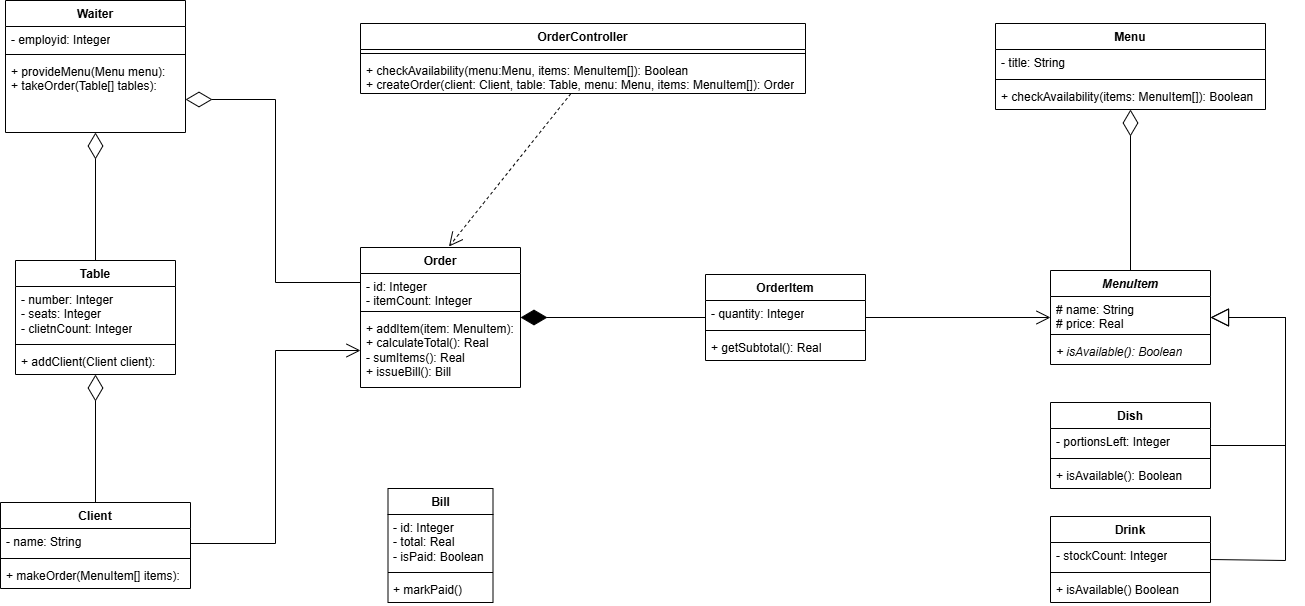

The diagram above was exported from draw.io. Its source (the exported page's mxGraphModel, read from the mxfile embedded in the PNG):
<mxGraphModel dx="1345" dy="1003" grid="1" gridSize="10" guides="1" tooltips="1" connect="1" arrows="1" fold="1" page="1" pageScale="1" pageWidth="850" pageHeight="1100" math="0" shadow="0">
  <root>
    <mxCell id="0" />
    <mxCell id="1" parent="0" />
    <mxCell id="yOu0olEmth1klt2nDaRT-1" parent="1" style="swimlane;fontStyle=1;align=center;verticalAlign=top;childLayout=stackLayout;horizontal=1;startSize=26;horizontalStack=0;resizeParent=1;resizeParentMax=0;resizeLast=0;collapsible=1;marginBottom=0;whiteSpace=wrap;html=1;" value="Waiter" vertex="1">
      <mxGeometry height="132" width="180" x="70" y="30" as="geometry" />
    </mxCell>
    <mxCell id="yOu0olEmth1klt2nDaRT-2" parent="yOu0olEmth1klt2nDaRT-1" style="text;strokeColor=none;fillColor=none;align=left;verticalAlign=top;spacingLeft=4;spacingRight=4;overflow=hidden;rotatable=0;points=[[0,0.5],[1,0.5]];portConstraint=eastwest;whiteSpace=wrap;html=1;" value="- employid: Integer" vertex="1">
      <mxGeometry height="24" width="180" y="26" as="geometry" />
    </mxCell>
    <mxCell id="yOu0olEmth1klt2nDaRT-3" parent="yOu0olEmth1klt2nDaRT-1" style="line;strokeWidth=1;fillColor=none;align=left;verticalAlign=middle;spacingTop=-1;spacingLeft=3;spacingRight=3;rotatable=0;labelPosition=right;points=[];portConstraint=eastwest;strokeColor=inherit;labelPerimeter=1;" value="" vertex="1">
      <mxGeometry height="8" width="180" y="50" as="geometry" />
    </mxCell>
    <mxCell id="yOu0olEmth1klt2nDaRT-4" parent="yOu0olEmth1klt2nDaRT-1" style="text;strokeColor=none;fillColor=none;align=left;verticalAlign=top;spacingLeft=4;spacingRight=4;overflow=hidden;rotatable=0;points=[[0,0.5],[1,0.5]];portConstraint=eastwest;whiteSpace=wrap;html=1;" value="+ provideMenu(Menu menu):&lt;div&gt;+ takeOrder(Table[] tables):&lt;/div&gt;" vertex="1">
      <mxGeometry height="74" width="180" y="58" as="geometry" />
    </mxCell>
    <mxCell id="yOu0olEmth1klt2nDaRT-5" parent="1" style="swimlane;fontStyle=1;align=center;verticalAlign=top;childLayout=stackLayout;horizontal=1;startSize=26;horizontalStack=0;resizeParent=1;resizeParentMax=0;resizeLast=0;collapsible=1;marginBottom=0;whiteSpace=wrap;html=1;" value="Bill" vertex="1">
      <mxGeometry height="114" width="105" x="452.5" y="518" as="geometry" />
    </mxCell>
    <mxCell id="yOu0olEmth1klt2nDaRT-6" parent="yOu0olEmth1klt2nDaRT-5" style="text;strokeColor=none;fillColor=none;align=left;verticalAlign=top;spacingLeft=4;spacingRight=4;overflow=hidden;rotatable=0;points=[[0,0.5],[1,0.5]];portConstraint=eastwest;whiteSpace=wrap;html=1;" value="- id: Integer&lt;div&gt;- total: Real&lt;/div&gt;&lt;div&gt;- isPaid: Boolean&lt;/div&gt;" vertex="1">
      <mxGeometry height="54" width="105" y="26" as="geometry" />
    </mxCell>
    <mxCell id="yOu0olEmth1klt2nDaRT-7" parent="yOu0olEmth1klt2nDaRT-5" style="line;strokeWidth=1;fillColor=none;align=left;verticalAlign=middle;spacingTop=-1;spacingLeft=3;spacingRight=3;rotatable=0;labelPosition=right;points=[];portConstraint=eastwest;strokeColor=inherit;labelPerimeter=1;" value="" vertex="1">
      <mxGeometry height="8" width="105" y="80" as="geometry" />
    </mxCell>
    <mxCell id="yOu0olEmth1klt2nDaRT-8" parent="yOu0olEmth1klt2nDaRT-5" style="text;strokeColor=none;fillColor=none;align=left;verticalAlign=top;spacingLeft=4;spacingRight=4;overflow=hidden;rotatable=0;points=[[0,0.5],[1,0.5]];portConstraint=eastwest;whiteSpace=wrap;html=1;" value="+ markPaid()" vertex="1">
      <mxGeometry height="26" width="105" y="88" as="geometry" />
    </mxCell>
    <mxCell id="yOu0olEmth1klt2nDaRT-9" parent="1" style="swimlane;fontStyle=1;align=center;verticalAlign=top;childLayout=stackLayout;horizontal=1;startSize=26;horizontalStack=0;resizeParent=1;resizeParentMax=0;resizeLast=0;collapsible=1;marginBottom=0;whiteSpace=wrap;html=1;" value="Order" vertex="1">
      <mxGeometry height="140" width="160" x="425" y="277" as="geometry" />
    </mxCell>
    <mxCell id="yOu0olEmth1klt2nDaRT-10" parent="yOu0olEmth1klt2nDaRT-9" style="text;strokeColor=none;fillColor=none;align=left;verticalAlign=top;spacingLeft=4;spacingRight=4;overflow=hidden;rotatable=0;points=[[0,0.5],[1,0.5]];portConstraint=eastwest;whiteSpace=wrap;html=1;" value="- id: Integer&lt;div&gt;- itemCount: Integer&lt;/div&gt;" vertex="1">
      <mxGeometry height="34" width="160" y="26" as="geometry" />
    </mxCell>
    <mxCell id="yOu0olEmth1klt2nDaRT-11" parent="yOu0olEmth1klt2nDaRT-9" style="line;strokeWidth=1;fillColor=none;align=left;verticalAlign=middle;spacingTop=-1;spacingLeft=3;spacingRight=3;rotatable=0;labelPosition=right;points=[];portConstraint=eastwest;strokeColor=inherit;labelPerimeter=1;" value="" vertex="1">
      <mxGeometry height="8" width="160" y="60" as="geometry" />
    </mxCell>
    <mxCell id="yOu0olEmth1klt2nDaRT-12" parent="yOu0olEmth1klt2nDaRT-9" style="text;strokeColor=none;fillColor=none;align=left;verticalAlign=top;spacingLeft=4;spacingRight=4;overflow=hidden;rotatable=0;points=[[0,0.5],[1,0.5]];portConstraint=eastwest;whiteSpace=wrap;html=1;" value="+ addItem(item: MenuItem):&lt;div&gt;+ calculateTotal(): Real&lt;/div&gt;&lt;div&gt;- sumItems(): Real&lt;/div&gt;&lt;div&gt;+ issueBill(): Bill&lt;/div&gt;&lt;div&gt;&lt;br&gt;&lt;/div&gt;" vertex="1">
      <mxGeometry height="72" width="160" y="68" as="geometry" />
    </mxCell>
    <mxCell id="yOu0olEmth1klt2nDaRT-13" parent="1" style="swimlane;fontStyle=1;align=center;verticalAlign=top;childLayout=stackLayout;horizontal=1;startSize=26;horizontalStack=0;resizeParent=1;resizeParentMax=0;resizeLast=0;collapsible=1;marginBottom=0;whiteSpace=wrap;html=1;" value="Client" vertex="1">
      <mxGeometry height="86" width="190" x="65" y="532" as="geometry" />
    </mxCell>
    <mxCell id="yOu0olEmth1klt2nDaRT-14" parent="yOu0olEmth1klt2nDaRT-13" style="text;strokeColor=none;fillColor=none;align=left;verticalAlign=top;spacingLeft=4;spacingRight=4;overflow=hidden;rotatable=0;points=[[0,0.5],[1,0.5]];portConstraint=eastwest;whiteSpace=wrap;html=1;" value="- name: String" vertex="1">
      <mxGeometry height="26" width="190" y="26" as="geometry" />
    </mxCell>
    <mxCell id="yOu0olEmth1klt2nDaRT-15" parent="yOu0olEmth1klt2nDaRT-13" style="line;strokeWidth=1;fillColor=none;align=left;verticalAlign=middle;spacingTop=-1;spacingLeft=3;spacingRight=3;rotatable=0;labelPosition=right;points=[];portConstraint=eastwest;strokeColor=inherit;labelPerimeter=1;" value="" vertex="1">
      <mxGeometry height="8" width="190" y="52" as="geometry" />
    </mxCell>
    <mxCell id="yOu0olEmth1klt2nDaRT-16" parent="yOu0olEmth1klt2nDaRT-13" style="text;strokeColor=none;fillColor=none;align=left;verticalAlign=top;spacingLeft=4;spacingRight=4;overflow=hidden;rotatable=0;points=[[0,0.5],[1,0.5]];portConstraint=eastwest;whiteSpace=wrap;html=1;" value="+ makeOrder(MenuItem[] items):&lt;div&gt;&lt;br&gt;&lt;/div&gt;" vertex="1">
      <mxGeometry height="26" width="190" y="60" as="geometry" />
    </mxCell>
    <mxCell id="yOu0olEmth1klt2nDaRT-17" parent="1" style="swimlane;fontStyle=1;align=center;verticalAlign=top;childLayout=stackLayout;horizontal=1;startSize=26;horizontalStack=0;resizeParent=1;resizeParentMax=0;resizeLast=0;collapsible=1;marginBottom=0;whiteSpace=wrap;html=1;" value="Table" vertex="1">
      <mxGeometry height="114" width="160" x="80" y="290" as="geometry" />
    </mxCell>
    <mxCell id="yOu0olEmth1klt2nDaRT-18" parent="yOu0olEmth1klt2nDaRT-17" style="text;strokeColor=none;fillColor=none;align=left;verticalAlign=top;spacingLeft=4;spacingRight=4;overflow=hidden;rotatable=0;points=[[0,0.5],[1,0.5]];portConstraint=eastwest;whiteSpace=wrap;html=1;" value="- number: Integer&lt;div&gt;- seats: Integer&lt;/div&gt;&lt;div&gt;- clietnCount: Integer&lt;/div&gt;" vertex="1">
      <mxGeometry height="54" width="160" y="26" as="geometry" />
    </mxCell>
    <mxCell id="yOu0olEmth1klt2nDaRT-19" parent="yOu0olEmth1klt2nDaRT-17" style="line;strokeWidth=1;fillColor=none;align=left;verticalAlign=middle;spacingTop=-1;spacingLeft=3;spacingRight=3;rotatable=0;labelPosition=right;points=[];portConstraint=eastwest;strokeColor=inherit;labelPerimeter=1;" value="" vertex="1">
      <mxGeometry height="8" width="160" y="80" as="geometry" />
    </mxCell>
    <mxCell id="yOu0olEmth1klt2nDaRT-20" parent="yOu0olEmth1klt2nDaRT-17" style="text;strokeColor=none;fillColor=none;align=left;verticalAlign=top;spacingLeft=4;spacingRight=4;overflow=hidden;rotatable=0;points=[[0,0.5],[1,0.5]];portConstraint=eastwest;whiteSpace=wrap;html=1;" value="+ addClient(Client client):" vertex="1">
      <mxGeometry height="26" width="160" y="88" as="geometry" />
    </mxCell>
    <mxCell id="yOu0olEmth1klt2nDaRT-21" parent="1" style="swimlane;fontStyle=1;align=center;verticalAlign=top;childLayout=stackLayout;horizontal=1;startSize=26;horizontalStack=0;resizeParent=1;resizeParentMax=0;resizeLast=0;collapsible=1;marginBottom=0;whiteSpace=wrap;html=1;" value="Menu" vertex="1">
      <mxGeometry height="86" width="270" x="1060" y="53" as="geometry" />
    </mxCell>
    <mxCell id="yOu0olEmth1klt2nDaRT-22" parent="yOu0olEmth1klt2nDaRT-21" style="text;strokeColor=none;fillColor=none;align=left;verticalAlign=top;spacingLeft=4;spacingRight=4;overflow=hidden;rotatable=0;points=[[0,0.5],[1,0.5]];portConstraint=eastwest;whiteSpace=wrap;html=1;" value="- title: String" vertex="1">
      <mxGeometry height="26" width="270" y="26" as="geometry" />
    </mxCell>
    <mxCell id="yOu0olEmth1klt2nDaRT-23" parent="yOu0olEmth1klt2nDaRT-21" style="line;strokeWidth=1;fillColor=none;align=left;verticalAlign=middle;spacingTop=-1;spacingLeft=3;spacingRight=3;rotatable=0;labelPosition=right;points=[];portConstraint=eastwest;strokeColor=inherit;labelPerimeter=1;" value="" vertex="1">
      <mxGeometry height="8" width="270" y="52" as="geometry" />
    </mxCell>
    <mxCell id="yOu0olEmth1klt2nDaRT-24" parent="yOu0olEmth1klt2nDaRT-21" style="text;strokeColor=none;fillColor=none;align=left;verticalAlign=top;spacingLeft=4;spacingRight=4;overflow=hidden;rotatable=0;points=[[0,0.5],[1,0.5]];portConstraint=eastwest;whiteSpace=wrap;html=1;" value="+ checkAvailability(items: MenuItem[]): Boolean" vertex="1">
      <mxGeometry height="26" width="270" y="60" as="geometry" />
    </mxCell>
    <mxCell id="yOu0olEmth1klt2nDaRT-25" parent="1" style="swimlane;fontStyle=1;align=center;verticalAlign=top;childLayout=stackLayout;horizontal=1;startSize=26;horizontalStack=0;resizeParent=1;resizeParentMax=0;resizeLast=0;collapsible=1;marginBottom=0;whiteSpace=wrap;html=1;" value="&lt;i&gt;MenuItem&lt;/i&gt;" vertex="1">
      <mxGeometry height="94" width="160" x="1115" y="300" as="geometry" />
    </mxCell>
    <mxCell id="yOu0olEmth1klt2nDaRT-26" parent="yOu0olEmth1klt2nDaRT-25" style="text;strokeColor=none;fillColor=none;align=left;verticalAlign=top;spacingLeft=4;spacingRight=4;overflow=hidden;rotatable=0;points=[[0,0.5],[1,0.5]];portConstraint=eastwest;whiteSpace=wrap;html=1;" value="# name: String&lt;div&gt;# price: Real&lt;/div&gt;" vertex="1">
      <mxGeometry height="34" width="160" y="26" as="geometry" />
    </mxCell>
    <mxCell id="yOu0olEmth1klt2nDaRT-27" parent="yOu0olEmth1klt2nDaRT-25" style="line;strokeWidth=1;fillColor=none;align=left;verticalAlign=middle;spacingTop=-1;spacingLeft=3;spacingRight=3;rotatable=0;labelPosition=right;points=[];portConstraint=eastwest;strokeColor=inherit;labelPerimeter=1;" value="" vertex="1">
      <mxGeometry height="8" width="160" y="60" as="geometry" />
    </mxCell>
    <mxCell id="yOu0olEmth1klt2nDaRT-28" parent="yOu0olEmth1klt2nDaRT-25" style="text;strokeColor=none;fillColor=none;align=left;verticalAlign=top;spacingLeft=4;spacingRight=4;overflow=hidden;rotatable=0;points=[[0,0.5],[1,0.5]];portConstraint=eastwest;whiteSpace=wrap;html=1;" value="&lt;i&gt;+ isAvailable(): Boolean&lt;/i&gt;" vertex="1">
      <mxGeometry height="26" width="160" y="68" as="geometry" />
    </mxCell>
    <mxCell id="yOu0olEmth1klt2nDaRT-33" parent="1" style="swimlane;fontStyle=1;align=center;verticalAlign=top;childLayout=stackLayout;horizontal=1;startSize=26;horizontalStack=0;resizeParent=1;resizeParentMax=0;resizeLast=0;collapsible=1;marginBottom=0;whiteSpace=wrap;html=1;" value="Drink" vertex="1">
      <mxGeometry height="86" width="160" x="1115" y="546" as="geometry" />
    </mxCell>
    <mxCell id="yOu0olEmth1klt2nDaRT-34" parent="yOu0olEmth1klt2nDaRT-33" style="text;strokeColor=none;fillColor=none;align=left;verticalAlign=top;spacingLeft=4;spacingRight=4;overflow=hidden;rotatable=0;points=[[0,0.5],[1,0.5]];portConstraint=eastwest;whiteSpace=wrap;html=1;" value="- stockCount: Integer" vertex="1">
      <mxGeometry height="26" width="160" y="26" as="geometry" />
    </mxCell>
    <mxCell id="yOu0olEmth1klt2nDaRT-35" parent="yOu0olEmth1klt2nDaRT-33" style="line;strokeWidth=1;fillColor=none;align=left;verticalAlign=middle;spacingTop=-1;spacingLeft=3;spacingRight=3;rotatable=0;labelPosition=right;points=[];portConstraint=eastwest;strokeColor=inherit;labelPerimeter=1;" value="" vertex="1">
      <mxGeometry height="8" width="160" y="52" as="geometry" />
    </mxCell>
    <mxCell id="yOu0olEmth1klt2nDaRT-36" parent="yOu0olEmth1klt2nDaRT-33" style="text;strokeColor=none;fillColor=none;align=left;verticalAlign=top;spacingLeft=4;spacingRight=4;overflow=hidden;rotatable=0;points=[[0,0.5],[1,0.5]];portConstraint=eastwest;whiteSpace=wrap;html=1;" value="+ isAvailable() Boolean" vertex="1">
      <mxGeometry height="26" width="160" y="60" as="geometry" />
    </mxCell>
    <mxCell id="yOu0olEmth1klt2nDaRT-37" parent="1" style="swimlane;fontStyle=1;align=center;verticalAlign=top;childLayout=stackLayout;horizontal=1;startSize=26;horizontalStack=0;resizeParent=1;resizeParentMax=0;resizeLast=0;collapsible=1;marginBottom=0;whiteSpace=wrap;html=1;" value="OrderController" vertex="1">
      <mxGeometry height="70" width="445" x="425" y="53" as="geometry" />
    </mxCell>
    <mxCell id="yOu0olEmth1klt2nDaRT-39" parent="yOu0olEmth1klt2nDaRT-37" style="line;strokeWidth=1;fillColor=none;align=left;verticalAlign=middle;spacingTop=-1;spacingLeft=3;spacingRight=3;rotatable=0;labelPosition=right;points=[];portConstraint=eastwest;strokeColor=inherit;labelPerimeter=1;" value="" vertex="1">
      <mxGeometry height="8" width="445" y="26" as="geometry" />
    </mxCell>
    <mxCell id="yOu0olEmth1klt2nDaRT-40" parent="yOu0olEmth1klt2nDaRT-37" style="text;strokeColor=none;fillColor=none;align=left;verticalAlign=top;spacingLeft=4;spacingRight=4;overflow=hidden;rotatable=0;points=[[0,0.5],[1,0.5]];portConstraint=eastwest;whiteSpace=wrap;html=1;" value="+ checkAvailability(menu:Menu, items: MenuItem[]): Boolean&lt;div&gt;+ createOrder(client: Client, table: Table, menu: Menu, items: MenuItem[]): Order&lt;/div&gt;" vertex="1">
      <mxGeometry height="36" width="445" y="34" as="geometry" />
    </mxCell>
    <mxCell id="yOu0olEmth1klt2nDaRT-41" parent="1" style="swimlane;fontStyle=1;align=center;verticalAlign=top;childLayout=stackLayout;horizontal=1;startSize=26;horizontalStack=0;resizeParent=1;resizeParentMax=0;resizeLast=0;collapsible=1;marginBottom=0;whiteSpace=wrap;html=1;" value="OrderItem" vertex="1">
      <mxGeometry height="86" width="160" x="770" y="304" as="geometry" />
    </mxCell>
    <mxCell id="yOu0olEmth1klt2nDaRT-42" parent="yOu0olEmth1klt2nDaRT-41" style="text;strokeColor=none;fillColor=none;align=left;verticalAlign=top;spacingLeft=4;spacingRight=4;overflow=hidden;rotatable=0;points=[[0,0.5],[1,0.5]];portConstraint=eastwest;whiteSpace=wrap;html=1;" value="- quantity: Integer" vertex="1">
      <mxGeometry height="26" width="160" y="26" as="geometry" />
    </mxCell>
    <mxCell id="yOu0olEmth1klt2nDaRT-43" parent="yOu0olEmth1klt2nDaRT-41" style="line;strokeWidth=1;fillColor=none;align=left;verticalAlign=middle;spacingTop=-1;spacingLeft=3;spacingRight=3;rotatable=0;labelPosition=right;points=[];portConstraint=eastwest;strokeColor=inherit;labelPerimeter=1;" value="" vertex="1">
      <mxGeometry height="8" width="160" y="52" as="geometry" />
    </mxCell>
    <mxCell id="yOu0olEmth1klt2nDaRT-44" parent="yOu0olEmth1klt2nDaRT-41" style="text;strokeColor=none;fillColor=none;align=left;verticalAlign=top;spacingLeft=4;spacingRight=4;overflow=hidden;rotatable=0;points=[[0,0.5],[1,0.5]];portConstraint=eastwest;whiteSpace=wrap;html=1;" value="+ getSubtotal(): Real" vertex="1">
      <mxGeometry height="26" width="160" y="60" as="geometry" />
    </mxCell>
    <mxCell id="yOu0olEmth1klt2nDaRT-45" parent="1" style="swimlane;fontStyle=1;align=center;verticalAlign=top;childLayout=stackLayout;horizontal=1;startSize=26;horizontalStack=0;resizeParent=1;resizeParentMax=0;resizeLast=0;collapsible=1;marginBottom=0;whiteSpace=wrap;html=1;" value="Dish" vertex="1">
      <mxGeometry height="86" width="160" x="1115" y="432" as="geometry" />
    </mxCell>
    <mxCell id="yOu0olEmth1klt2nDaRT-46" parent="yOu0olEmth1klt2nDaRT-45" style="text;strokeColor=none;fillColor=none;align=left;verticalAlign=top;spacingLeft=4;spacingRight=4;overflow=hidden;rotatable=0;points=[[0,0.5],[1,0.5]];portConstraint=eastwest;whiteSpace=wrap;html=1;" value="- portionsLeft: Integer" vertex="1">
      <mxGeometry height="26" width="160" y="26" as="geometry" />
    </mxCell>
    <mxCell id="yOu0olEmth1klt2nDaRT-47" parent="yOu0olEmth1klt2nDaRT-45" style="line;strokeWidth=1;fillColor=none;align=left;verticalAlign=middle;spacingTop=-1;spacingLeft=3;spacingRight=3;rotatable=0;labelPosition=right;points=[];portConstraint=eastwest;strokeColor=inherit;labelPerimeter=1;" value="" vertex="1">
      <mxGeometry height="8" width="160" y="52" as="geometry" />
    </mxCell>
    <mxCell id="yOu0olEmth1klt2nDaRT-48" parent="yOu0olEmth1klt2nDaRT-45" style="text;strokeColor=none;fillColor=none;align=left;verticalAlign=top;spacingLeft=4;spacingRight=4;overflow=hidden;rotatable=0;points=[[0,0.5],[1,0.5]];portConstraint=eastwest;whiteSpace=wrap;html=1;" value="+ isAvailable(): Boolean" vertex="1">
      <mxGeometry height="26" width="160" y="60" as="geometry" />
    </mxCell>
    <mxCell id="yOu0olEmth1klt2nDaRT-50" edge="1" parent="1" source="yOu0olEmth1klt2nDaRT-17" style="endArrow=diamondThin;endFill=0;endSize=24;html=1;rounded=0;defaultLabelBackgroundColor=page;entryX=0.5;entryY=1;entryDx=0;entryDy=0;exitX=0.5;exitY=0;exitDx=0;exitDy=0;" target="yOu0olEmth1klt2nDaRT-1" value="">
      <mxGeometry relative="1" width="160" as="geometry">
        <mxPoint x="280" y="334" as="sourcePoint" />
        <mxPoint x="440" y="334" as="targetPoint" />
      </mxGeometry>
    </mxCell>
    <mxCell id="yOu0olEmth1klt2nDaRT-51" edge="1" parent="1" source="yOu0olEmth1klt2nDaRT-13" style="endArrow=diamondThin;endFill=0;endSize=24;html=1;rounded=0;defaultLabelBackgroundColor=page;entryX=0.5;entryY=1;entryDx=0;entryDy=0;exitX=0.5;exitY=0;exitDx=0;exitDy=0;" target="yOu0olEmth1klt2nDaRT-17" value="">
      <mxGeometry relative="1" width="160" as="geometry">
        <mxPoint x="330" y="350" as="sourcePoint" />
        <mxPoint x="490" y="350" as="targetPoint" />
      </mxGeometry>
    </mxCell>
    <mxCell id="yOu0olEmth1klt2nDaRT-52" edge="1" parent="1" style="endArrow=open;endFill=1;endSize=12;html=1;rounded=0;defaultLabelBackgroundColor=page;entryX=0;entryY=0.75;entryDx=0;entryDy=0;exitX=1;exitY=0.5;exitDx=0;exitDy=0;" value="">
      <mxGeometry relative="1" width="160" x="-0.0255" as="geometry">
        <Array as="points">
          <mxPoint x="340" y="573" />
          <mxPoint x="340" y="380" />
        </Array>
        <mxPoint x="255" y="573.0000000000002" as="sourcePoint" />
        <mxPoint x="425" y="380" as="targetPoint" />
      </mxGeometry>
    </mxCell>
    <mxCell id="yOu0olEmth1klt2nDaRT-54" edge="1" parent="1" source="yOu0olEmth1klt2nDaRT-9" style="endArrow=diamondThin;endFill=0;endSize=24;html=1;rounded=0;defaultLabelBackgroundColor=page;entryX=1;entryY=0.75;entryDx=0;entryDy=0;exitX=0;exitY=0.25;exitDx=0;exitDy=0;" target="yOu0olEmth1klt2nDaRT-1" value="">
      <mxGeometry relative="1" width="160" x="-0.0052" as="geometry">
        <Array as="points">
          <mxPoint x="340" y="312" />
          <mxPoint x="340" y="129" />
        </Array>
        <mxPoint x="490" y="460" as="sourcePoint" />
        <mxPoint x="650" y="460" as="targetPoint" />
      </mxGeometry>
    </mxCell>
    <mxCell id="yOu0olEmth1klt2nDaRT-58" edge="1" parent="1" source="yOu0olEmth1klt2nDaRT-25" style="endArrow=diamondThin;endFill=0;endSize=24;html=1;rounded=0;defaultLabelBackgroundColor=page;entryX=0.5;entryY=1;entryDx=0;entryDy=0;exitX=0.5;exitY=0;exitDx=0;exitDy=0;" target="yOu0olEmth1klt2nDaRT-21" value="">
      <mxGeometry relative="1" width="160" x="0.0146" as="geometry">
        <Array as="points" />
        <mxPoint x="830" y="390" as="sourcePoint" />
        <mxPoint x="990" y="390" as="targetPoint" />
      </mxGeometry>
    </mxCell>
    <mxCell id="yOu0olEmth1klt2nDaRT-63" edge="1" parent="1" source="yOu0olEmth1klt2nDaRT-41" style="endArrow=diamondThin;endFill=1;endSize=24;html=1;rounded=0;defaultLabelBackgroundColor=page;entryX=1;entryY=0.5;entryDx=0;entryDy=0;exitX=0;exitY=0.5;exitDx=0;exitDy=0;" target="yOu0olEmth1klt2nDaRT-9" value="">
      <mxGeometry relative="1" width="160" as="geometry">
        <mxPoint x="750" y="430" as="sourcePoint" />
        <mxPoint x="910" y="430" as="targetPoint" />
      </mxGeometry>
    </mxCell>
    <mxCell id="yOu0olEmth1klt2nDaRT-64" edge="1" parent="1" source="yOu0olEmth1klt2nDaRT-41" style="endArrow=open;endFill=1;endSize=12;html=1;rounded=0;defaultLabelBackgroundColor=page;entryX=0;entryY=0.5;entryDx=0;entryDy=0;exitX=1;exitY=0.5;exitDx=0;exitDy=0;" target="yOu0olEmth1klt2nDaRT-25" value="">
      <mxGeometry relative="1" width="160" as="geometry">
        <mxPoint x="750" y="430" as="sourcePoint" />
        <mxPoint x="910" y="430" as="targetPoint" />
      </mxGeometry>
    </mxCell>
    <mxCell id="yOu0olEmth1klt2nDaRT-68" edge="1" parent="1" source="yOu0olEmth1klt2nDaRT-40" style="endArrow=open;endSize=12;dashed=1;html=1;rounded=0;defaultLabelBackgroundColor=page;entryX=0.553;entryY=-0.007;entryDx=0;entryDy=0;entryPerimeter=0;exitX=0.473;exitY=1;exitDx=0;exitDy=0;exitPerimeter=0;" target="yOu0olEmth1klt2nDaRT-9" value="">
      <mxGeometry relative="1" width="160" as="geometry">
        <mxPoint x="720" y="330" as="sourcePoint" />
        <mxPoint x="880" y="330" as="targetPoint" />
      </mxGeometry>
    </mxCell>
    <mxCell id="9j3qIRTKSoBh_r43C06i-1" edge="1" parent="1" source="yOu0olEmth1klt2nDaRT-33" style="endArrow=block;endSize=16;endFill=0;html=1;rounded=0;defaultLabelBackgroundColor=page;entryX=1;entryY=0.5;entryDx=0;entryDy=0;exitX=1;exitY=0.5;exitDx=0;exitDy=0;" target="yOu0olEmth1klt2nDaRT-25" value="">
      <mxGeometry relative="1" width="160" as="geometry">
        <Array as="points">
          <mxPoint x="1350" y="590" />
          <mxPoint x="1350" y="347" />
        </Array>
        <mxPoint x="1460" y="420" as="sourcePoint" />
        <mxPoint x="1250" y="410" as="targetPoint" />
      </mxGeometry>
    </mxCell>
    <mxCell id="9j3qIRTKSoBh_r43C06i-2" edge="1" parent="1" source="yOu0olEmth1klt2nDaRT-45" style="endArrow=block;endSize=16;endFill=0;html=1;rounded=0;defaultLabelBackgroundColor=page;exitX=1;exitY=0.5;exitDx=0;exitDy=0;entryX=1;entryY=0.5;entryDx=0;entryDy=0;" target="yOu0olEmth1klt2nDaRT-25" value="">
      <mxGeometry relative="1" width="160" x="-0.208" as="geometry">
        <Array as="points">
          <mxPoint x="1350" y="475" />
          <mxPoint x="1350" y="347" />
        </Array>
        <mxPoint x="1285" y="599" as="sourcePoint" />
        <mxPoint x="1275" y="350" as="targetPoint" />
      </mxGeometry>
    </mxCell>
  </root>
</mxGraphModel>